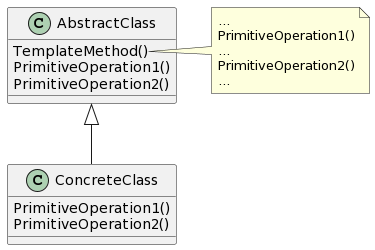

The diagram above was rendered by PlantUML. Its source (embedded in the PNG):
@startuml
class AbstractClass {
    TemplateMethod()
    PrimitiveOperation1()
    PrimitiveOperation2()
    __
}

class ConcreteClass {
    PrimitiveOperation1()
    PrimitiveOperation2()
    __
}

AbstractClass <|-- ConcreteClass

note right of AbstractClass::TemplateMethod
...
PrimitiveOperation1()
...
PrimitiveOperation2()
...
end note
@enduml